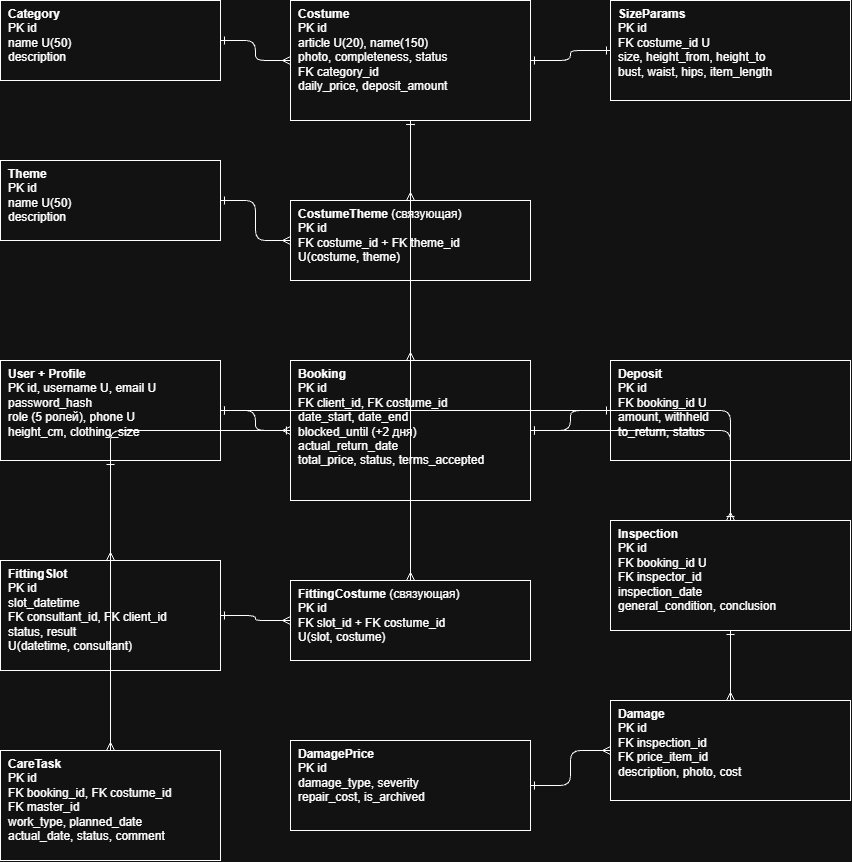

The diagram above was exported from draw.io. Its source (the exported page's mxGraphModel, read from the mxfile embedded in the PNG):
<mxGraphModel dx="521" dy="876" grid="1" gridSize="10" guides="1" tooltips="1" connect="1" arrows="1" fold="1" page="1" pageScale="1" pageWidth="1200" pageHeight="1100" math="0" shadow="0">
  <root>
    <mxCell id="0" />
    <mxCell id="1" parent="0" />
    <mxCell id="cat" parent="1" style="rounded=0;whiteSpace=wrap;html=1;align=left;verticalAlign=top;spacingLeft=6;" value="&lt;b&gt;Category&lt;/b&gt;&lt;br&gt;PK id&lt;br&gt;name U(50)&lt;br&gt;description" vertex="1">
      <mxGeometry height="80" width="220" x="40" y="40" as="geometry" />
    </mxCell>
    <mxCell id="theme" parent="1" style="rounded=0;whiteSpace=wrap;html=1;align=left;verticalAlign=top;spacingLeft=6;" value="&lt;b&gt;Theme&lt;/b&gt;&lt;br&gt;PK id&lt;br&gt;name U(50)&lt;br&gt;description" vertex="1">
      <mxGeometry height="80" width="220" x="40" y="200" as="geometry" />
    </mxCell>
    <mxCell id="costume" parent="1" style="rounded=0;whiteSpace=wrap;html=1;align=left;verticalAlign=top;spacingLeft=6;" value="&lt;b&gt;Costume&lt;/b&gt;&lt;br&gt;PK id&lt;br&gt;article U(20), name(150)&lt;br&gt;photo, completeness, status&lt;br&gt;FK category_id&lt;br&gt;daily_price, deposit_amount" vertex="1">
      <mxGeometry height="120" width="240" x="330" y="40" as="geometry" />
    </mxCell>
    <mxCell id="ct" parent="1" style="rounded=0;whiteSpace=wrap;html=1;align=left;verticalAlign=top;spacingLeft=6;" value="&lt;b&gt;CostumeTheme&lt;/b&gt; (связующая)&lt;br&gt;PK id&lt;br&gt;FK costume_id + FK theme_id&lt;br&gt;U(costume, theme)" vertex="1">
      <mxGeometry height="80" width="240" x="330" y="240" as="geometry" />
    </mxCell>
    <mxCell id="sz" parent="1" style="rounded=0;whiteSpace=wrap;html=1;align=left;verticalAlign=top;spacingLeft=6;" value="&lt;b&gt;SizeParams&lt;/b&gt;&lt;br&gt;PK id&lt;br&gt;FK costume_id U&lt;br&gt;size, height_from, height_to&lt;br&gt;bust, waist, hips, item_length" vertex="1">
      <mxGeometry height="100" width="240" x="650" y="40" as="geometry" />
    </mxCell>
    <mxCell id="user" parent="1" style="rounded=0;whiteSpace=wrap;html=1;align=left;verticalAlign=top;spacingLeft=6;" value="&lt;b&gt;User + Profile&lt;/b&gt;&lt;br&gt;PK id, username U, email U&lt;br&gt;password_hash&lt;br&gt;role (5 ролей), phone U&lt;br&gt;height_cm, clothing_size" vertex="1">
      <mxGeometry height="100" width="220" x="40" y="400" as="geometry" />
    </mxCell>
    <mxCell id="booking" parent="1" style="rounded=0;whiteSpace=wrap;html=1;align=left;verticalAlign=top;spacingLeft=6;" value="&lt;b&gt;Booking&lt;/b&gt;&lt;br&gt;PK id&lt;br&gt;FK client_id, FK costume_id&lt;br&gt;date_start, date_end&lt;br&gt;blocked_until (+2 дня)&lt;br&gt;actual_return_date&lt;br&gt;total_price, status, terms_accepted" vertex="1">
      <mxGeometry height="140" width="240" x="330" y="400" as="geometry" />
    </mxCell>
    <mxCell id="dep" parent="1" style="rounded=0;whiteSpace=wrap;html=1;align=left;verticalAlign=top;spacingLeft=6;" value="&lt;b&gt;Deposit&lt;/b&gt;&lt;br&gt;PK id&lt;br&gt;FK booking_id U&lt;br&gt;amount, withheld&lt;br&gt;to_return, status" vertex="1">
      <mxGeometry height="100" width="240" x="650" y="400" as="geometry" />
    </mxCell>
    <mxCell id="fs" parent="1" style="rounded=0;whiteSpace=wrap;html=1;align=left;verticalAlign=top;spacingLeft=6;" value="&lt;b&gt;FittingSlot&lt;/b&gt;&lt;br&gt;PK id&lt;br&gt;slot_datetime&lt;br&gt;FK consultant_id, FK client_id&lt;br&gt;status, result&lt;br&gt;U(datetime, consultant)" vertex="1">
      <mxGeometry height="110" width="220" x="40" y="600" as="geometry" />
    </mxCell>
    <mxCell id="fc" parent="1" style="rounded=0;whiteSpace=wrap;html=1;align=left;verticalAlign=top;spacingLeft=6;" value="&lt;b&gt;FittingCostume&lt;/b&gt; (связующая)&lt;br&gt;PK id&lt;br&gt;FK slot_id + FK costume_id&lt;br&gt;U(slot, costume)" vertex="1">
      <mxGeometry height="80" width="240" x="330" y="620" as="geometry" />
    </mxCell>
    <mxCell id="insp" parent="1" style="rounded=0;whiteSpace=wrap;html=1;align=left;verticalAlign=top;spacingLeft=6;" value="&lt;b&gt;Inspection&lt;/b&gt;&lt;br&gt;PK id&lt;br&gt;FK booking_id U&lt;br&gt;FK inspector_id&lt;br&gt;inspection_date&lt;br&gt;general_condition, conclusion" vertex="1">
      <mxGeometry height="110" width="240" x="650" y="560" as="geometry" />
    </mxCell>
    <mxCell id="dp" parent="1" style="rounded=0;whiteSpace=wrap;html=1;align=left;verticalAlign=top;spacingLeft=6;" value="&lt;b&gt;DamagePrice&lt;/b&gt;&lt;br&gt;PK id&lt;br&gt;damage_type, severity&lt;br&gt;repair_cost, is_archived" vertex="1">
      <mxGeometry height="90" width="240" x="330" y="780" as="geometry" />
    </mxCell>
    <mxCell id="dmg" parent="1" style="rounded=0;whiteSpace=wrap;html=1;align=left;verticalAlign=top;spacingLeft=6;" value="&lt;b&gt;Damage&lt;/b&gt;&lt;br&gt;PK id&lt;br&gt;FK inspection_id&lt;br&gt;FK price_item_id&lt;br&gt;description, photo, cost" vertex="1">
      <mxGeometry height="100" width="240" x="650" y="740" as="geometry" />
    </mxCell>
    <mxCell id="care" parent="1" style="rounded=0;whiteSpace=wrap;html=1;align=left;verticalAlign=top;spacingLeft=6;" value="&lt;b&gt;CareTask&lt;/b&gt;&lt;br&gt;PK id&lt;br&gt;FK booking_id, FK costume_id&lt;br&gt;FK master_id&lt;br&gt;work_type, planned_date&lt;br&gt;actual_date, status, comment" vertex="1">
      <mxGeometry height="110" width="220" x="40" y="790" as="geometry" />
    </mxCell>
    <mxCell id="e1" edge="1" parent="1" source="cat" style="edgeStyle=orthogonalEdgeStyle;html=1;startArrow=ERone;endArrow=ERmany;" target="costume">
      <mxGeometry relative="1" as="geometry" />
    </mxCell>
    <mxCell id="e2" edge="1" parent="1" source="costume" style="edgeStyle=orthogonalEdgeStyle;html=1;startArrow=ERone;endArrow=ERone;" target="sz">
      <mxGeometry relative="1" as="geometry" />
    </mxCell>
    <mxCell id="e3" edge="1" parent="1" source="theme" style="edgeStyle=orthogonalEdgeStyle;html=1;startArrow=ERone;endArrow=ERmany;" target="ct">
      <mxGeometry relative="1" as="geometry" />
    </mxCell>
    <mxCell id="e4" edge="1" parent="1" source="costume" style="edgeStyle=orthogonalEdgeStyle;html=1;startArrow=ERone;endArrow=ERmany;" target="ct">
      <mxGeometry relative="1" as="geometry" />
    </mxCell>
    <mxCell id="e5" edge="1" parent="1" source="user" style="edgeStyle=orthogonalEdgeStyle;html=1;startArrow=ERone;endArrow=ERmany;" target="booking">
      <mxGeometry relative="1" as="geometry" />
    </mxCell>
    <mxCell id="e6" edge="1" parent="1" source="costume" style="edgeStyle=orthogonalEdgeStyle;html=1;startArrow=ERone;endArrow=ERmany;" target="booking">
      <mxGeometry relative="1" as="geometry" />
    </mxCell>
    <mxCell id="e7" edge="1" parent="1" source="booking" style="edgeStyle=orthogonalEdgeStyle;html=1;startArrow=ERone;endArrow=ERone;" target="dep">
      <mxGeometry relative="1" as="geometry" />
    </mxCell>
    <mxCell id="e8" edge="1" parent="1" source="booking" style="edgeStyle=orthogonalEdgeStyle;html=1;startArrow=ERone;endArrow=ERone;" target="insp">
      <mxGeometry relative="1" as="geometry" />
    </mxCell>
    <mxCell id="e9" edge="1" parent="1" source="insp" style="edgeStyle=orthogonalEdgeStyle;html=1;startArrow=ERone;endArrow=ERmany;" target="dmg">
      <mxGeometry relative="1" as="geometry" />
    </mxCell>
    <mxCell id="e10" edge="1" parent="1" source="dp" style="edgeStyle=orthogonalEdgeStyle;html=1;startArrow=ERone;endArrow=ERmany;" target="dmg">
      <mxGeometry relative="1" as="geometry" />
    </mxCell>
    <mxCell id="e11" edge="1" parent="1" source="booking" style="edgeStyle=orthogonalEdgeStyle;html=1;startArrow=ERone;endArrow=ERmany;" target="care">
      <mxGeometry relative="1" as="geometry" />
    </mxCell>
    <mxCell id="e12" edge="1" parent="1" source="user" style="edgeStyle=orthogonalEdgeStyle;html=1;startArrow=ERone;endArrow=ERmany;" target="fs">
      <mxGeometry relative="1" as="geometry" />
    </mxCell>
    <mxCell id="e13" edge="1" parent="1" source="fs" style="edgeStyle=orthogonalEdgeStyle;html=1;startArrow=ERone;endArrow=ERmany;" target="fc">
      <mxGeometry relative="1" as="geometry" />
    </mxCell>
    <mxCell id="e14" edge="1" parent="1" source="costume" style="edgeStyle=orthogonalEdgeStyle;html=1;startArrow=ERone;endArrow=ERmany;" target="fc">
      <mxGeometry relative="1" as="geometry" />
    </mxCell>
    <mxCell id="e15" edge="1" parent="1" source="user" style="edgeStyle=orthogonalEdgeStyle;html=1;startArrow=ERone;endArrow=ERmany;" target="insp">
      <mxGeometry relative="1" as="geometry" />
    </mxCell>
  </root>
</mxGraphModel>